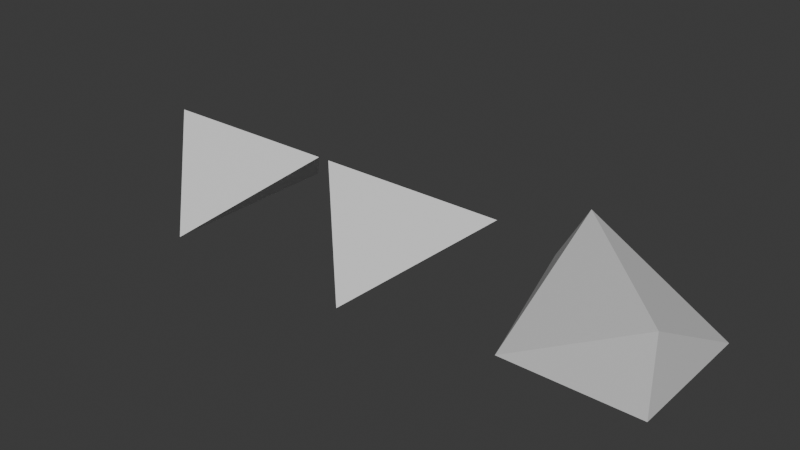 # Source: basic.blend  (saved by Blender 5.1.30; exported with 4.5.12 LTS)
import bpy
from mathutils import Matrix  # noqa: F401  (used for matrix-valued properties, if any)

bpy.ops.wm.read_factory_settings(use_empty=True)
scene = bpy.context.scene
scene.name = 'Scene'

# ---- collections
col_collection = bpy.data.collections.new('Collection'); scene.collection.children.link(col_collection)

# ---- materials (node trees are filled in below, after node groups)
mat_material = bpy.data.materials.new('Material')

# ---- material node trees
mat_material.use_nodes = True; mat_material.node_tree.nodes.clear()
_N = mat_material.node_tree.nodes; _L = mat_material.node_tree.links
n0 = _N.new('ShaderNodeBsdfPrincipled'); n0.name = 'Principled BSDF'; n0.location = (-200, 100)
n1 = _N.new('ShaderNodeOutputMaterial'); n1.name = 'Material Output'; n1.location = (200, 100)
_L.new(n0.outputs[0], n1.inputs[0])
n1.is_active_output = True

# ---- world
world_world = bpy.data.worlds.new('World'); scene.world = world_world
world_world.use_nodes = True; world_world.node_tree.nodes.clear()
_N = world_world.node_tree.nodes; _L = world_world.node_tree.links
n0 = _N.new('ShaderNodeOutputWorld'); n0.name = 'World Output'; n0.location = (200, 100)
n1 = _N.new('ShaderNodeBackground'); n1.name = 'Background'; n1.location = (-200, 100)
n1.inputs[0].default_value = (0.05088, 0.05088, 0.05088, 1.0)
_L.new(n1.outputs[0], n0.inputs[0])
n0.is_active_output = True
world_world.color = (0.05088, 0.05088, 0.05088)
world_world.sun_shadow_jitter_overblur = 0.0

# ---- meshes
me_plane = bpy.data.meshes.new('Plane')
me_plane.from_pydata([(0.0, -1.414, 0.0), (1.414, 0.0, 1.15), (-1.414, 0.0, 1.15), (0.0, 1.414, 0.0)], [], [(1, 2, 0), (1, 3, 2)])
_uv = me_plane.uv_layers.new(name='UVMap')
_uv.uv.foreach_set('vector', [1.0, 0.0, 0.0, 1.0, 0.0, 0.0, 1.0, 0.0, 1.0, 1.0, 0.0, 1.0])
_ca = me_plane.color_attributes.new('Colour', 'FLOAT_COLOR', 'POINT')
_ca.data.foreach_set('color', [0.4472, 0.7076, 0.4833, 1.0, 0.4472, 0.7076, 0.4833, 1.0, 0.4472, 0.7076, 0.4833, 1.0, 0.4472, 0.7076, 0.4833, 1.0])
me_plane.materials.append(mat_material)
me_plane.update()
me_plane_001 = bpy.data.meshes.new('Plane.001')
me_plane_001.from_pydata([(-0.8514, -1.0, 0.0), (1.149, -1.0, 1.15), (-0.8514, 1.0, 1.15), (1.149, 1.0, 0.0), (1.149, -1.0, 0.0), (-0.7317, 1.042, 0.003206), (-1.16, 0.7254, 0.5103), (0.1486, 0.0, 1.15)], [], [(2, 0, 7), (3, 2, 7), (1, 0, 4), (4, 3, 1), (2, 6, 0), (3, 5, 2), (1, 7, 0), (1, 3, 7)])
_uv = me_plane_001.uv_layers.new(name='UVMap')
_uv.uv.foreach_set('vector', [0.0, 1.0, 0.0, 0.0, 0.0, 0.0, 1.0, 1.0, 0.0, 1.0, 0.0, 0.0, 1.0, 0.0, 0.0, 0.0, 1.0, 0.0, 1.0, 0.0, 1.0, 1.0, 1.0, 0.0, 0.0, 1.0, 0.0, 1.0, 0.0, 0.0, 1.0, 1.0, 0.0, 1.0, 0.0, 1.0, 1.0, 0.0, 0.0, 0.0, 0.0, 0.0, 1.0, 0.0, 1.0, 1.0, 0.0, 0.0])
_ca = me_plane_001.color_attributes.new('Colour', 'FLOAT_COLOR', 'POINT')
_ca.data.foreach_set('color', [0.4472, 0.7076, 0.4833, 1.0, 0.4472, 0.7076, 0.4833, 1.0, 0.4472, 0.7076, 0.4833, 1.0, 0.4472, 0.7076, 0.4833, 1.0, 0.4472, 0.7076, 0.4833, 1.0, 0.4472, 0.7076, 0.4833, 1.0, 0.4472, 0.7076, 0.4833, 1.0, 0.4472, 0.7076, 0.4833, 1.0])
me_plane_001.materials.append(mat_material)
me_plane_001.update()
me_plane_002 = bpy.data.meshes.new('Plane.002')
me_plane_002.from_pydata([(0.0, -1.414, 0.0), (1.414, 0.0, 1.15), (-1.414, 0.0, 1.15), (0.0, 1.414, 0.0)], [], [(1, 2, 0), (1, 3, 2), (1, 0, 3)])
_uv = me_plane_002.uv_layers.new(name='UVMap')
_uv.uv.foreach_set('vector', [1.0, 0.0, 0.0, 1.0, 0.0, 0.0, 1.0, 0.0, 1.0, 1.0, 0.0, 1.0, 1.0, 0.0, 0.0, 0.0, 1.0, 1.0])
_ca = me_plane_002.color_attributes.new('Colour', 'FLOAT_COLOR', 'POINT')
_ca.data.foreach_set('color', [0.4472, 0.7076, 0.4833, 1.0, 0.4472, 0.7076, 0.4833, 1.0, 0.4472, 0.7076, 0.4833, 1.0, 0.4472, 0.7076, 0.4833, 1.0])
me_plane_002.materials.append(mat_material)
me_plane_002.update()

# ---- objects
ob_crease = bpy.data.objects.new('Crease', me_plane)
ob_dome = bpy.data.objects.new('Dome', me_plane_001)
ob_three = bpy.data.objects.new('Three', me_plane_002)

# ---- transforms, parenting, visibility, modifiers, constraints
ob_crease.location = (0.0, 0.0, 0.0)
ob_dome.location = (3.0, 0.0, 0.0)
ob_three.location = (-3.003, 0.0, 0.0)

# ---- collection membership
col_collection.objects.link(ob_crease)
col_collection.objects.link(ob_dome)
col_collection.objects.link(ob_three)

# ---- scene / render settings (as saved in the file)
scene.frame_start = 1; scene.frame_end = 250; scene.frame_set(1)
scene.render.engine = 'CYCLES'
scene.render.bake_bias = 0.0
scene.render.bake_samples = 0
scene.cycles.sampling_pattern = 'TABULATED_SOBOL'
scene.eevee.use_volume_custom_range = False
bpy.context.view_layer.update()

# ---- added for rendering (the .blend has no active camera and no usable light): camera, sun
cam_auto = bpy.data.cameras.new('AutoCamera')
cam_auto.lens = 50.0
cam_auto.sensor_width = 36.0
cam_auto.clip_end = 1000.0
ob_auto_camera = bpy.data.objects.new('AutoCamera', cam_auto)
scene.collection.objects.link(ob_auto_camera)
ob_auto_camera.location = (8.27939, -10.0964, 7.30595)
ob_auto_camera.rotation_euler = (1.09748, -7.21219e-08, 0.694738)
scene.camera = ob_auto_camera
light_auto_sun = bpy.data.lights.new('AutoSun', 'SUN')
light_auto_sun.energy = 3.0
light_auto_sun.angle = 0.0523599
ob_auto_sun = bpy.data.objects.new('AutoSun', light_auto_sun)
scene.collection.objects.link(ob_auto_sun)
ob_auto_sun.rotation_euler = (0.872665, 0.174533, 0.523599)
bpy.context.view_layer.update()
